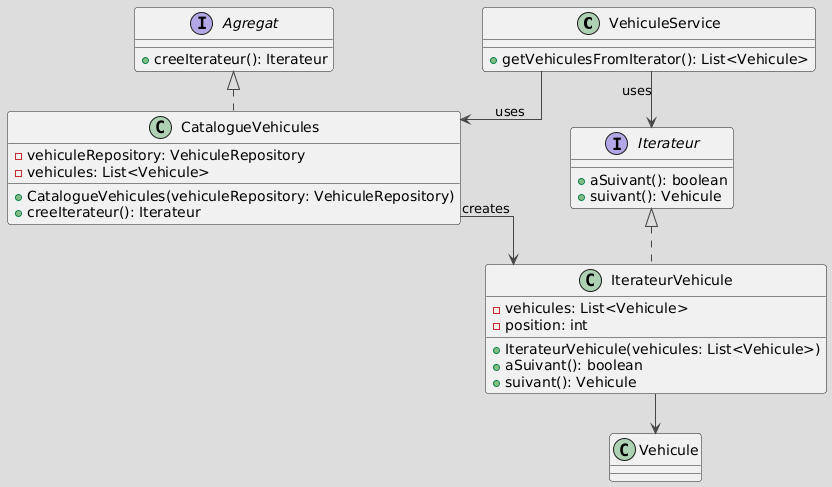

The diagram above was rendered by PlantUML. Its source (embedded in the PNG):
@startuml
!theme toy
skinparam linetype ortho
skinparam ranksep 40
skinparam nodesep 30

' =========================
' SERVICE (EN HAUT)
' =========================
class VehiculeService {
    + getVehiculesFromIterator(): List<Vehicule>
}

' =========================
' AGREGAT
' =========================
together {
    interface Agregat {
        + creeIterateur(): Iterateur
    }

    class CatalogueVehicules {
        - vehiculeRepository: VehiculeRepository
        - vehicules: List<Vehicule>
        + CatalogueVehicules(vehiculeRepository: VehiculeRepository)
        + creeIterateur(): Iterateur
    }
}

Agregat <|.. CatalogueVehicules

' =========================
' ITERATEUR
' =========================
together {
    interface Iterateur {
        + aSuivant(): boolean
        + suivant(): Vehicule
    }

    class IterateurVehicule {
        - vehicules: List<Vehicule>
        - position: int
        + IterateurVehicule(vehicules: List<Vehicule>)
        + aSuivant(): boolean
        + suivant(): Vehicule
    }
}

Iterateur <|.. IterateurVehicule

' =========================
' ELEMENTS PARCOURUS
' =========================
class Vehicule


' =========================
' FLUX VERTICAL
' =========================
VehiculeService -down-> CatalogueVehicules : uses
CatalogueVehicules -down-> IterateurVehicule : creates
VehiculeService -down-> Iterateur : uses

IterateurVehicule -down-> Vehicule
@enduml